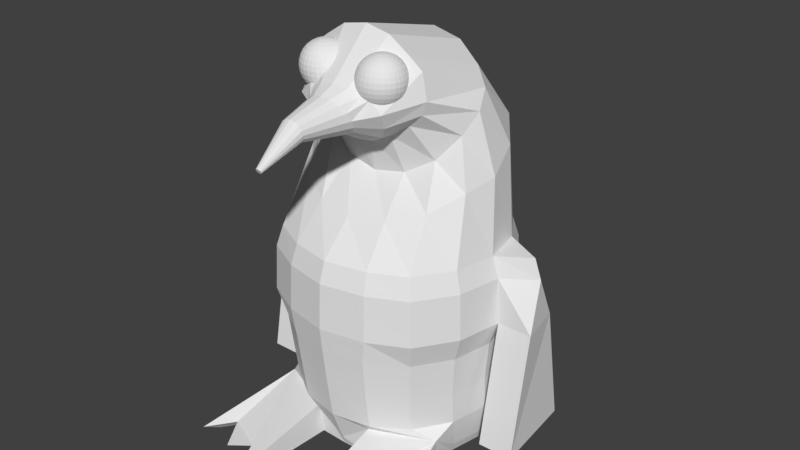 # Source: penguin.blend  (saved by Blender 2.78.0; exported with 4.5.12 LTS)
import bpy
from mathutils import Matrix  # noqa: F401  (used for matrix-valued properties, if any)

bpy.ops.wm.read_factory_settings(use_empty=True)
scene = bpy.context.scene
scene.name = 'Scene'

# ---- collections
col_collection_1 = bpy.data.collections.new('Collection 1'); scene.collection.children.link(col_collection_1)

# ---- world
world_world = bpy.data.worlds.new('World'); scene.world = world_world
world_world.color = (0.05088, 0.05088, 0.05088)
world_world.use_sun_shadow = False
world_world.sun_shadow_jitter_overblur = 0.0
world_world.cycles.sampling_method = 'MANUAL'

# ---- meshes
me_sphere = bpy.data.meshes.new('Sphere')
me_sphere.from_pydata([(-0.2624, -0.4617, 1.073), (-0.2551, -0.4249, 1.067), (-0.2483, -0.391, 1.058), (-0.2424, -0.3613, 1.046), (-0.2376, -0.3369, 1.031), (-0.234, -0.3188, 1.013), (-0.2317, -0.3076, 0.9945), (-0.231, -0.3038, 0.975), (-0.2317, -0.3076, 0.9555), (-0.234, -0.3188, 0.9367), (-0.2376, -0.3369, 0.9194), (-0.2424, -0.3613, 0.9043), (-0.2483, -0.391, 0.8919), (-0.2551, -0.4249, 0.8826), (-0.2624, -0.4617, 0.8769), (-0.2551, -0.464, 1.073), (-0.2407, -0.4293, 1.067), (-0.2275, -0.3973, 1.058), (-0.2159, -0.3693, 1.046), (-0.2064, -0.3464, 1.031), (-0.1993, -0.3293, 1.013), (-0.1949, -0.3188, 0.9945), (-0.1935, -0.3152, 0.975), (-0.1949, -0.3188, 0.9555), (-0.1993, -0.3293, 0.9367), (-0.2064, -0.3464, 0.9194), (-0.2159, -0.3693, 0.9043), (-0.2275, -0.3973, 0.8919), (-0.2407, -0.4293, 0.8826), (-0.2551, -0.464, 0.8769), (-0.2483, -0.4676, 1.073), (-0.2275, -0.4364, 1.067), (-0.2083, -0.4076, 1.058), (-0.1914, -0.3824, 1.046), (-0.1776, -0.3617, 1.031), (-0.1673, -0.3464, 1.013), (-0.161, -0.3369, 0.9945), (-0.1589, -0.3337, 0.975), (-0.161, -0.3369, 0.9555), (-0.1673, -0.3464, 0.9367), (-0.1776, -0.3617, 0.9194), (-0.1914, -0.3824, 0.9043), (-0.2083, -0.4076, 0.8919), (-0.2275, -0.4364, 0.8826), (-0.2483, -0.4676, 0.8769), (-0.2424, -0.4724, 1.073), (-0.2159, -0.4459, 1.067), (-0.1914, -0.4214, 1.058), (-0.17, -0.4, 1.046), (-0.1524, -0.3824, 1.031), (-0.1393, -0.3693, 1.013), (-0.1313, -0.3613, 0.9945), (-0.1286, -0.3586, 0.975), (-0.1313, -0.3613, 0.9555), (-0.1393, -0.3693, 0.9367), (-0.1524, -0.3824, 0.9194), (-0.17, -0.4, 0.9043), (-0.1914, -0.4214, 0.8919), (-0.2159, -0.4459, 0.8826), (-0.2424, -0.4724, 0.8769), (-0.2376, -0.4783, 1.073), (-0.2064, -0.4575, 1.067), (-0.1776, -0.4383, 1.058), (-0.1524, -0.4214, 1.046), (-0.1317, -0.4076, 1.031), (-0.1164, -0.3973, 1.013), (-0.1069, -0.391, 0.9945), (-0.1037, -0.3889, 0.975), (-0.1069, -0.391, 0.9555), (-0.1164, -0.3973, 0.9367), (-0.1317, -0.4076, 0.9194), (-0.1524, -0.4214, 0.9043), (-0.1776, -0.4383, 0.8919), (-0.2064, -0.4575, 0.8826), (-0.2376, -0.4783, 0.8769), (-0.234, -0.4851, 1.073), (-0.1993, -0.4707, 1.067), (-0.1673, -0.4575, 1.058), (-0.1393, -0.4459, 1.046), (-0.1164, -0.4364, 1.031), (-0.09929, -0.4293, 1.013), (-0.08877, -0.4249, 0.9945), (-0.08522, -0.4235, 0.975), (-0.08877, -0.4249, 0.9555), (-0.09929, -0.4293, 0.9367), (-0.1164, -0.4364, 0.9194), (-0.1393, -0.4459, 0.9043), (-0.1673, -0.4575, 0.8919), (-0.1993, -0.4707, 0.8826), (-0.234, -0.4851, 0.8769), (-0.2317, -0.4924, 1.073), (-0.1949, -0.4851, 1.067), (-0.161, -0.4783, 1.058), (-0.1313, -0.4724, 1.046), (-0.1069, -0.4676, 1.031), (-0.08877, -0.464, 1.013), (-0.07761, -0.4617, 0.9945), (-0.07384, -0.461, 0.975), (-0.07761, -0.4617, 0.9555), (-0.08877, -0.464, 0.9367), (-0.1069, -0.4676, 0.9194), (-0.1313, -0.4724, 0.9043), (-0.161, -0.4783, 0.8919), (-0.1949, -0.4851, 0.8826), (-0.2317, -0.4924, 0.8769), (-0.231, -0.5, 1.073), (-0.1935, -0.5, 1.067), (-0.1589, -0.5, 1.058), (-0.1286, -0.5, 1.046), (-0.1037, -0.5, 1.031), (-0.08522, -0.5, 1.013), (-0.07384, -0.5, 0.9945), (-0.07, -0.5, 0.975), (-0.07384, -0.5, 0.9555), (-0.08522, -0.5, 0.9367), (-0.1037, -0.5, 0.9194), (-0.1286, -0.5, 0.9043), (-0.1589, -0.5, 0.8919), (-0.1935, -0.5, 0.8826), (-0.231, -0.5, 0.8769), (-0.2317, -0.5076, 1.073), (-0.1949, -0.5149, 1.067), (-0.161, -0.5217, 1.058), (-0.1313, -0.5276, 1.046), (-0.1069, -0.5324, 1.031), (-0.08877, -0.536, 1.013), (-0.07761, -0.5383, 0.9945), (-0.07384, -0.539, 0.975), (-0.07761, -0.5383, 0.9555), (-0.08877, -0.536, 0.9367), (-0.1069, -0.5324, 0.9194), (-0.1313, -0.5276, 0.9043), (-0.161, -0.5217, 0.8919), (-0.1949, -0.5149, 0.8826), (-0.2317, -0.5076, 0.8769), (-0.234, -0.5149, 1.073), (-0.1993, -0.5293, 1.067), (-0.1673, -0.5425, 1.058), (-0.1393, -0.5541, 1.046), (-0.1164, -0.5636, 1.031), (-0.09929, -0.5707, 1.013), (-0.08877, -0.5751, 0.9945), (-0.08522, -0.5765, 0.975), (-0.08877, -0.5751, 0.9555), (-0.09929, -0.5707, 0.9367), (-0.1164, -0.5636, 0.9194), (-0.1393, -0.5541, 0.9043), (-0.1673, -0.5425, 0.8919), (-0.1993, -0.5293, 0.8826), (-0.234, -0.5149, 0.8769), (-0.2376, -0.5217, 1.073), (-0.2064, -0.5425, 1.067), (-0.1776, -0.5617, 1.058), (-0.1524, -0.5786, 1.046), (-0.1317, -0.5924, 1.031), (-0.1164, -0.6027, 1.013), (-0.1069, -0.609, 0.9945), (-0.1037, -0.6111, 0.975), (-0.1069, -0.609, 0.9555), (-0.1164, -0.6027, 0.9367), (-0.1317, -0.5924, 0.9194), (-0.1524, -0.5786, 0.9043), (-0.1776, -0.5617, 0.8919), (-0.2064, -0.5425, 0.8826), (-0.2376, -0.5217, 0.8769), (-0.2424, -0.5276, 1.073), (-0.2159, -0.5541, 1.067), (-0.1914, -0.5786, 1.058), (-0.17, -0.6, 1.046), (-0.1524, -0.6176, 1.031), (-0.1393, -0.6307, 1.013), (-0.1313, -0.6387, 0.9945), (-0.1286, -0.6414, 0.975), (-0.1313, -0.6387, 0.9555), (-0.1393, -0.6307, 0.9367), (-0.1524, -0.6176, 0.9194), (-0.17, -0.6, 0.9043), (-0.1914, -0.5786, 0.8919), (-0.2159, -0.5541, 0.8826), (-0.2424, -0.5276, 0.8769), (-0.2483, -0.5324, 1.073), (-0.2275, -0.5636, 1.067), (-0.2083, -0.5924, 1.058), (-0.1914, -0.6176, 1.046), (-0.1776, -0.6383, 1.031), (-0.1673, -0.6536, 1.013), (-0.161, -0.6631, 0.9945), (-0.1589, -0.6663, 0.975), (-0.161, -0.6631, 0.9555), (-0.1673, -0.6536, 0.9367), (-0.1776, -0.6383, 0.9194), (-0.1914, -0.6176, 0.9043), (-0.2083, -0.5924, 0.8919), (-0.2275, -0.5636, 0.8826), (-0.2483, -0.5324, 0.8769), (-0.2551, -0.536, 1.073), (-0.2407, -0.5707, 1.067), (-0.2275, -0.6027, 1.058), (-0.2159, -0.6307, 1.046), (-0.2064, -0.6536, 1.031), (-0.1993, -0.6707, 1.013), (-0.1949, -0.6812, 0.9945), (-0.1935, -0.6848, 0.975), (-0.1949, -0.6812, 0.9555), (-0.1993, -0.6707, 0.9367), (-0.2064, -0.6536, 0.9194), (-0.2159, -0.6307, 0.9043), (-0.2275, -0.6027, 0.8919), (-0.2407, -0.5707, 0.8826), (-0.2551, -0.536, 0.8769), (-0.2624, -0.5383, 1.073), (-0.2551, -0.5751, 1.067), (-0.2483, -0.609, 1.058), (-0.2424, -0.6387, 1.046), (-0.2376, -0.6631, 1.031), (-0.234, -0.6812, 1.013), (-0.2317, -0.6924, 0.9945), (-0.231, -0.6962, 0.975), (-0.2317, -0.6924, 0.9555), (-0.234, -0.6812, 0.9367), (-0.2376, -0.6631, 0.9194), (-0.2424, -0.6387, 0.9043), (-0.2483, -0.609, 0.8919), (-0.2551, -0.5751, 0.8826), (-0.2624, -0.5383, 0.8769), (-0.27, -0.539, 1.073), (-0.27, -0.5765, 1.067), (-0.27, -0.6111, 1.058), (-0.27, -0.6414, 1.046), (-0.27, -0.6663, 1.031), (-0.27, -0.6848, 1.013), (-0.27, -0.6962, 0.9945), (-0.27, -0.7, 0.975), (-0.27, -0.6962, 0.9555), (-0.27, -0.6848, 0.9367), (-0.27, -0.6663, 0.9194), (-0.27, -0.6414, 0.9043), (-0.27, -0.6111, 0.8919), (-0.27, -0.5765, 0.8826), (-0.27, -0.539, 0.8769), (-0.2776, -0.5383, 1.073), (-0.2849, -0.5751, 1.067), (-0.2917, -0.609, 1.058), (-0.2976, -0.6387, 1.046), (-0.3024, -0.6631, 1.031), (-0.306, -0.6812, 1.013), (-0.3083, -0.6924, 0.9945), (-0.309, -0.6962, 0.975), (-0.3083, -0.6924, 0.9555), (-0.306, -0.6812, 0.9367), (-0.3024, -0.6631, 0.9194), (-0.2976, -0.6387, 0.9043), (-0.2917, -0.609, 0.8919), (-0.2849, -0.5751, 0.8826), (-0.2776, -0.5383, 0.8769), (-0.2849, -0.536, 1.073), (-0.2993, -0.5707, 1.067), (-0.3125, -0.6027, 1.058), (-0.3241, -0.6307, 1.046), (-0.3336, -0.6536, 1.031), (-0.3407, -0.6707, 1.013), (-0.3451, -0.6812, 0.9945), (-0.3465, -0.6848, 0.975), (-0.3451, -0.6812, 0.9555), (-0.3407, -0.6707, 0.9367), (-0.3336, -0.6536, 0.9194), (-0.3241, -0.6307, 0.9043), (-0.3125, -0.6027, 0.8919), (-0.2993, -0.5707, 0.8826), (-0.2849, -0.536, 0.8769), (-0.2917, -0.5324, 1.073), (-0.3125, -0.5636, 1.067), (-0.3317, -0.5924, 1.058), (-0.3486, -0.6176, 1.046), (-0.3624, -0.6383, 1.031), (-0.3727, -0.6536, 1.013), (-0.379, -0.6631, 0.9945), (-0.3811, -0.6663, 0.975), (-0.379, -0.6631, 0.9555), (-0.3727, -0.6536, 0.9367), (-0.3624, -0.6383, 0.9194), (-0.3486, -0.6176, 0.9043), (-0.3317, -0.5924, 0.8919), (-0.3125, -0.5636, 0.8826), (-0.2917, -0.5324, 0.8769), (-0.2976, -0.5276, 1.073), (-0.3241, -0.5541, 1.067), (-0.3486, -0.5786, 1.058), (-0.37, -0.6, 1.046), (-0.3876, -0.6176, 1.031), (-0.4007, -0.6307, 1.013), (-0.4087, -0.6387, 0.9945), (-0.4114, -0.6414, 0.975), (-0.4087, -0.6387, 0.9555), (-0.4007, -0.6307, 0.9367), (-0.3876, -0.6176, 0.9194), (-0.37, -0.6, 0.9043), (-0.3486, -0.5786, 0.8919), (-0.3241, -0.5541, 0.8826), (-0.2976, -0.5276, 0.8769), (-0.27, -0.5, 1.075), (-0.3024, -0.5217, 1.073), (-0.3336, -0.5425, 1.067), (-0.3624, -0.5617, 1.058), (-0.3876, -0.5786, 1.046), (-0.4083, -0.5924, 1.031), (-0.4236, -0.6027, 1.013), (-0.4331, -0.609, 0.9945), (-0.4363, -0.6111, 0.975), (-0.4331, -0.609, 0.9555), (-0.4236, -0.6027, 0.9367), (-0.4083, -0.5924, 0.9194), (-0.3876, -0.5786, 0.9043), (-0.3624, -0.5617, 0.8919), (-0.3336, -0.5425, 0.8826), (-0.3024, -0.5217, 0.8769), (-0.306, -0.5149, 1.073), (-0.3407, -0.5293, 1.067), (-0.3727, -0.5425, 1.058), (-0.4007, -0.5541, 1.046), (-0.4236, -0.5636, 1.031), (-0.4407, -0.5707, 1.013), (-0.4512, -0.5751, 0.9945), (-0.4548, -0.5765, 0.975), (-0.4512, -0.5751, 0.9555), (-0.4407, -0.5707, 0.9367), (-0.4236, -0.5636, 0.9194), (-0.4007, -0.5541, 0.9043), (-0.3727, -0.5425, 0.8919), (-0.3407, -0.5293, 0.8826), (-0.306, -0.5149, 0.8769), (-0.3083, -0.5076, 1.073), (-0.3451, -0.5149, 1.067), (-0.379, -0.5217, 1.058), (-0.4087, -0.5276, 1.046), (-0.4331, -0.5324, 1.031), (-0.4512, -0.536, 1.013), (-0.4624, -0.5383, 0.9945), (-0.4662, -0.539, 0.975), (-0.4624, -0.5383, 0.9555), (-0.4512, -0.536, 0.9367), (-0.4331, -0.5324, 0.9194), (-0.4087, -0.5276, 0.9043), (-0.379, -0.5217, 0.8919), (-0.3451, -0.5149, 0.8826), (-0.3083, -0.5076, 0.8769), (-0.309, -0.5, 1.073), (-0.3465, -0.5, 1.067), (-0.3811, -0.5, 1.058), (-0.4114, -0.5, 1.046), (-0.4363, -0.5, 1.031), (-0.4548, -0.5, 1.013), (-0.4662, -0.5, 0.9945), (-0.47, -0.5, 0.975), (-0.4662, -0.5, 0.9555), (-0.4548, -0.5, 0.9367), (-0.4363, -0.5, 0.9194), (-0.4114, -0.5, 0.9043), (-0.3811, -0.5, 0.8919), (-0.3465, -0.5, 0.8826), (-0.309, -0.5, 0.8769), (-0.3083, -0.4924, 1.073), (-0.3451, -0.4851, 1.067), (-0.379, -0.4783, 1.058), (-0.4087, -0.4724, 1.046), (-0.4331, -0.4676, 1.031), (-0.4512, -0.464, 1.013), (-0.4624, -0.4617, 0.9945), (-0.4662, -0.461, 0.975), (-0.4624, -0.4617, 0.9555), (-0.4512, -0.464, 0.9367), (-0.4331, -0.4676, 0.9194), (-0.4087, -0.4724, 0.9043), (-0.379, -0.4783, 0.8919), (-0.3451, -0.4851, 0.8826), (-0.3083, -0.4924, 0.8769), (-0.306, -0.4851, 1.073), (-0.3407, -0.4707, 1.067), (-0.3727, -0.4575, 1.058), (-0.4007, -0.4459, 1.046), (-0.4236, -0.4364, 1.031), (-0.4407, -0.4293, 1.013), (-0.4512, -0.4249, 0.9945), (-0.4548, -0.4235, 0.975), (-0.4512, -0.4249, 0.9555), (-0.4407, -0.4293, 0.9367), (-0.4236, -0.4364, 0.9194), (-0.4007, -0.4459, 0.9043), (-0.3727, -0.4575, 0.8919), (-0.3407, -0.4707, 0.8826), (-0.306, -0.4851, 0.8769), (-0.3024, -0.4783, 1.073), (-0.3336, -0.4575, 1.067), (-0.3624, -0.4383, 1.058), (-0.3876, -0.4214, 1.046), (-0.4083, -0.4076, 1.031), (-0.4236, -0.3973, 1.013), (-0.4331, -0.391, 0.9945), (-0.4363, -0.3889, 0.975), (-0.4331, -0.391, 0.9555), (-0.4236, -0.3973, 0.9367), (-0.4083, -0.4076, 0.9194), (-0.3876, -0.4214, 0.9043), (-0.3624, -0.4383, 0.8919), (-0.3336, -0.4575, 0.8826), (-0.3024, -0.4783, 0.8769), (-0.2976, -0.4724, 1.073), (-0.3241, -0.4459, 1.067), (-0.3486, -0.4214, 1.058), (-0.37, -0.4, 1.046), (-0.3876, -0.3824, 1.031), (-0.4007, -0.3693, 1.013), (-0.4087, -0.3613, 0.9945), (-0.4114, -0.3586, 0.975), (-0.4087, -0.3613, 0.9555), (-0.4007, -0.3693, 0.9367), (-0.3876, -0.3824, 0.9194), (-0.37, -0.4, 0.9043), (-0.3486, -0.4214, 0.8919), (-0.3241, -0.4459, 0.8826), (-0.2976, -0.4724, 0.8769), (-0.2917, -0.4676, 1.073), (-0.3125, -0.4364, 1.067), (-0.3317, -0.4076, 1.058), (-0.3486, -0.3824, 1.046), (-0.3624, -0.3617, 1.031), (-0.3727, -0.3464, 1.013), (-0.379, -0.3369, 0.9945), (-0.3811, -0.3337, 0.975), (-0.379, -0.3369, 0.9555), (-0.3727, -0.3464, 0.9367), (-0.3624, -0.3617, 0.9194), (-0.3486, -0.3824, 0.9043), (-0.3317, -0.4076, 0.8919), (-0.3125, -0.4364, 0.8826), (-0.2917, -0.4676, 0.8769), (-0.2849, -0.464, 1.073), (-0.2993, -0.4293, 1.067), (-0.3125, -0.3973, 1.058), (-0.3241, -0.3693, 1.046), (-0.3336, -0.3464, 1.031), (-0.3407, -0.3293, 1.013), (-0.3451, -0.3188, 0.9945), (-0.3465, -0.3152, 0.975), (-0.3451, -0.3188, 0.9555), (-0.3407, -0.3293, 0.9367), (-0.3336, -0.3464, 0.9194), (-0.3241, -0.3693, 0.9043), (-0.3125, -0.3973, 0.8919), (-0.2993, -0.4293, 0.8826), (-0.2849, -0.464, 0.8769), (-0.2776, -0.4617, 1.073), (-0.2849, -0.4249, 1.067), (-0.2917, -0.391, 1.058), (-0.2976, -0.3613, 1.046), (-0.3024, -0.3369, 1.031), (-0.306, -0.3188, 1.013), (-0.3083, -0.3076, 0.9945), (-0.309, -0.3038, 0.975), (-0.3083, -0.3076, 0.9555), (-0.306, -0.3188, 0.9367), (-0.3024, -0.3369, 0.9194), (-0.2976, -0.3613, 0.9043), (-0.2917, -0.391, 0.8919), (-0.2849, -0.4249, 0.8826), (-0.2776, -0.4617, 0.8769), (-0.27, -0.461, 1.073), (-0.27, -0.4235, 1.067), (-0.27, -0.3889, 1.058), (-0.27, -0.3586, 1.046), (-0.27, -0.3337, 1.031), (-0.27, -0.3152, 1.013), (-0.27, -0.3038, 0.9945), (-0.27, -0.3, 0.975), (-0.27, -0.3038, 0.9555), (-0.27, -0.3152, 0.9367), (-0.27, -0.3337, 0.9194), (-0.27, -0.3586, 0.9043), (-0.27, -0.3889, 0.8919), (-0.27, -0.4235, 0.8826), (-0.27, -0.461, 0.8769), (-0.27, -0.5, 0.875), (0.2776, -0.4617, 1.073), (0.2849, -0.4249, 1.067), (0.2917, -0.391, 1.058), (0.2976, -0.3613, 1.046), (0.3024, -0.3369, 1.031), (0.306, -0.3188, 1.013), (0.3083, -0.3076, 0.9945), (0.309, -0.3038, 0.975), (0.3083, -0.3076, 0.9555), (0.306, -0.3188, 0.9367), (0.3024, -0.3369, 0.9194), (0.2976, -0.3613, 0.9043), (0.2917, -0.391, 0.8919), (0.2849, -0.4249, 0.8826), (0.2776, -0.4617, 0.8769), (0.2849, -0.464, 1.073), (0.2993, -0.4293, 1.067), (0.3125, -0.3973, 1.058), (0.3241, -0.3693, 1.046), (0.3336, -0.3464, 1.031), (0.3407, -0.3293, 1.013), (0.3451, -0.3188, 0.9945), (0.3465, -0.3152, 0.975), (0.3451, -0.3188, 0.9555), (0.3407, -0.3293, 0.9367), (0.3336, -0.3464, 0.9194), (0.3241, -0.3693, 0.9043), (0.3125, -0.3973, 0.8919), (0.2993, -0.4293, 0.8826), (0.2849, -0.464, 0.8769), (0.2917, -0.4676, 1.073), (0.3125, -0.4364, 1.067), (0.3317, -0.4076, 1.058), (0.3486, -0.3824, 1.046), (0.3624, -0.3617, 1.031), (0.3727, -0.3464, 1.013), (0.379, -0.3369, 0.9945), (0.3811, -0.3337, 0.975), (0.379, -0.3369, 0.9555), (0.3727, -0.3464, 0.9367), (0.3624, -0.3617, 0.9194), (0.3486, -0.3824, 0.9043), (0.3317, -0.4076, 0.8919), (0.3125, -0.4364, 0.8826), (0.2917, -0.4676, 0.8769), (0.2976, -0.4724, 1.073), (0.3241, -0.4459, 1.067), (0.3486, -0.4214, 1.058), (0.37, -0.4, 1.046), (0.3876, -0.3824, 1.031), (0.4007, -0.3693, 1.013), (0.4087, -0.3613, 0.9945), (0.4114, -0.3586, 0.975), (0.4087, -0.3613, 0.9555), (0.4007, -0.3693, 0.9367), (0.3876, -0.3824, 0.9194), (0.37, -0.4, 0.9043), (0.3486, -0.4214, 0.8919), (0.3241, -0.4459, 0.8826), (0.2976, -0.4724, 0.8769), (0.3024, -0.4783, 1.073), (0.3336, -0.4575, 1.067), (0.3624, -0.4383, 1.058), (0.3876, -0.4214, 1.046), (0.4083, -0.4076, 1.031), (0.4236, -0.3973, 1.013), (0.4331, -0.391, 0.9945), (0.4363, -0.3889, 0.975), (0.4331, -0.391, 0.9555), (0.4236, -0.3973, 0.9367), (0.4083, -0.4076, 0.9194), (0.3876, -0.4214, 0.9043), (0.3624, -0.4383, 0.8919), (0.3336, -0.4575, 0.8826), (0.3024, -0.4783, 0.8769), (0.306, -0.4851, 1.073), (0.3407, -0.4707, 1.067), (0.3727, -0.4575, 1.058), (0.4007, -0.4459, 1.046), (0.4236, -0.4364, 1.031), (0.4407, -0.4293, 1.013), (0.4512, -0.4249, 0.9945), (0.4548, -0.4235, 0.975), (0.4512, -0.4249, 0.9555), (0.4407, -0.4293, 0.9367), (0.4236, -0.4364, 0.9194), (0.4007, -0.4459, 0.9043), (0.3727, -0.4575, 0.8919), (0.3407, -0.4707, 0.8826), (0.306, -0.4851, 0.8769), (0.3083, -0.4924, 1.073), (0.3451, -0.4851, 1.067), (0.379, -0.4783, 1.058), (0.4087, -0.4724, 1.046), (0.4331, -0.4676, 1.031), (0.4512, -0.464, 1.013), (0.4624, -0.4617, 0.9945), (0.4662, -0.461, 0.975), (0.4624, -0.4617, 0.9555), (0.4512, -0.464, 0.9367), (0.4331, -0.4676, 0.9194), (0.4087, -0.4724, 0.9043), (0.379, -0.4783, 0.8919), (0.3451, -0.4851, 0.8826), (0.3083, -0.4924, 0.8769), (0.309, -0.5, 1.073), (0.3465, -0.5, 1.067), (0.3811, -0.5, 1.058), (0.4114, -0.5, 1.046), (0.4363, -0.5, 1.031), (0.4548, -0.5, 1.013), (0.4662, -0.5, 0.9945), (0.47, -0.5, 0.975), (0.4662, -0.5, 0.9555), (0.4548, -0.5, 0.9367), (0.4363, -0.5, 0.9194), (0.4114, -0.5, 0.9043), (0.3811, -0.5, 0.8919), (0.3465, -0.5, 0.8826), (0.309, -0.5, 0.8769), (0.3083, -0.5076, 1.073), (0.3451, -0.5149, 1.067), (0.379, -0.5217, 1.058), (0.4087, -0.5276, 1.046), (0.4331, -0.5324, 1.031), (0.4512, -0.536, 1.013), (0.4624, -0.5383, 0.9945), (0.4662, -0.539, 0.975), (0.4624, -0.5383, 0.9555), (0.4512, -0.536, 0.9367), (0.4331, -0.5324, 0.9194), (0.4087, -0.5276, 0.9043), (0.379, -0.5217, 0.8919), (0.3451, -0.5149, 0.8826), (0.3083, -0.5076, 0.8769), (0.306, -0.5149, 1.073), (0.3407, -0.5293, 1.067), (0.3727, -0.5425, 1.058), (0.4007, -0.5541, 1.046), (0.4236, -0.5636, 1.031), (0.4407, -0.5707, 1.013), (0.4512, -0.5751, 0.9945), (0.4548, -0.5765, 0.975), (0.4512, -0.5751, 0.9555), (0.4407, -0.5707, 0.9367), (0.4236, -0.5636, 0.9194), (0.4007, -0.5541, 0.9043), (0.3727, -0.5425, 0.8919), (0.3407, -0.5293, 0.8826), (0.306, -0.5149, 0.8769), (0.3024, -0.5217, 1.073), (0.3336, -0.5425, 1.067), (0.3624, -0.5617, 1.058), (0.3876, -0.5786, 1.046), (0.4083, -0.5924, 1.031), (0.4236, -0.6027, 1.013), (0.4331, -0.609, 0.9945), (0.4363, -0.6111, 0.975), (0.4331, -0.609, 0.9555), (0.4236, -0.6027, 0.9367), (0.4083, -0.5924, 0.9194), (0.3876, -0.5786, 0.9043), (0.3624, -0.5617, 0.8919), (0.3336, -0.5425, 0.8826), (0.3024, -0.5217, 0.8769), (0.2976, -0.5276, 1.073), (0.3241, -0.5541, 1.067), (0.3486, -0.5786, 1.058), (0.37, -0.6, 1.046), (0.3876, -0.6176, 1.031), (0.4007, -0.6307, 1.013), (0.4087, -0.6387, 0.9945), (0.4114, -0.6414, 0.975), (0.4087, -0.6387, 0.9555), (0.4007, -0.6307, 0.9367), (0.3876, -0.6176, 0.9194), (0.37, -0.6, 0.9043), (0.3486, -0.5786, 0.8919), (0.3241, -0.5541, 0.8826), (0.2976, -0.5276, 0.8769), (0.2917, -0.5324, 1.073), (0.3125, -0.5636, 1.067), (0.3317, -0.5924, 1.058), (0.3486, -0.6176, 1.046), (0.3624, -0.6383, 1.031), (0.3727, -0.6536, 1.013), (0.379, -0.6631, 0.9945), (0.3811, -0.6663, 0.975), (0.379, -0.6631, 0.9555), (0.3727, -0.6536, 0.9367), (0.3624, -0.6383, 0.9194), (0.3486, -0.6176, 0.9043), (0.3317, -0.5924, 0.8919), (0.3125, -0.5636, 0.8826), (0.2917, -0.5324, 0.8769), (0.2849, -0.536, 1.073), (0.2993, -0.5707, 1.067), (0.3125, -0.6027, 1.058), (0.3241, -0.6307, 1.046), (0.3336, -0.6536, 1.031), (0.3407, -0.6707, 1.013), (0.3451, -0.6812, 0.9945), (0.3465, -0.6848, 0.975), (0.3451, -0.6812, 0.9555), (0.3407, -0.6707, 0.9367), (0.3336, -0.6536, 0.9194), (0.3241, -0.6307, 0.9043), (0.3125, -0.6027, 0.8919), (0.2993, -0.5707, 0.8826), (0.2849, -0.536, 0.8769), (0.2776, -0.5383, 1.073), (0.2849, -0.5751, 1.067), (0.2917, -0.609, 1.058), (0.2976, -0.6387, 1.046), (0.3024, -0.6631, 1.031), (0.306, -0.6812, 1.013), (0.3083, -0.6924, 0.9945), (0.309, -0.6962, 0.975), (0.3083, -0.6924, 0.9555), (0.306, -0.6812, 0.9367), (0.3024, -0.6631, 0.9194), (0.2976, -0.6387, 0.9043), (0.2917, -0.609, 0.8919), (0.2849, -0.5751, 0.8826), (0.2776, -0.5383, 0.8769), (0.27, -0.539, 1.073), (0.27, -0.5765, 1.067), (0.27, -0.6111, 1.058), (0.27, -0.6414, 1.046), (0.27, -0.6663, 1.031), (0.27, -0.6848, 1.013), (0.27, -0.6962, 0.9945), (0.27, -0.7, 0.975), (0.27, -0.6962, 0.9555), (0.27, -0.6848, 0.9367), (0.27, -0.6663, 0.9194), (0.27, -0.6414, 0.9043), (0.27, -0.6111, 0.8919), (0.27, -0.5765, 0.8826), (0.27, -0.539, 0.8769), (0.2624, -0.5383, 1.073), (0.2551, -0.5751, 1.067), (0.2483, -0.609, 1.058), (0.2424, -0.6387, 1.046), (0.2376, -0.6631, 1.031), (0.234, -0.6812, 1.013), (0.2317, -0.6924, 0.9945), (0.231, -0.6962, 0.975), (0.2317, -0.6924, 0.9555), (0.234, -0.6812, 0.9367), (0.2376, -0.6631, 0.9194), (0.2424, -0.6387, 0.9043), (0.2483, -0.609, 0.8919), (0.2551, -0.5751, 0.8826), (0.2624, -0.5383, 0.8769), (0.2551, -0.536, 1.073), (0.2407, -0.5707, 1.067), (0.2275, -0.6027, 1.058), (0.2159, -0.6307, 1.046), (0.2064, -0.6536, 1.031), (0.1993, -0.6707, 1.013), (0.1949, -0.6812, 0.9945), (0.1935, -0.6848, 0.975), (0.1949, -0.6812, 0.9555), (0.1993, -0.6707, 0.9367), (0.2064, -0.6536, 0.9194), (0.2159, -0.6307, 0.9043), (0.2275, -0.6027, 0.8919), (0.2407, -0.5707, 0.8826), (0.2551, -0.536, 0.8769), (0.2483, -0.5324, 1.073), (0.2275, -0.5636, 1.067), (0.2083, -0.5924, 1.058), (0.1914, -0.6176, 1.046), (0.1776, -0.6383, 1.031), (0.1673, -0.6536, 1.013), (0.161, -0.6631, 0.9945), (0.1589, -0.6663, 0.975), (0.161, -0.6631, 0.9555), (0.1673, -0.6536, 0.9367), (0.1776, -0.6383, 0.9194), (0.1914, -0.6176, 0.9043), (0.2083, -0.5924, 0.8919), (0.2275, -0.5636, 0.8826), (0.2483, -0.5324, 0.8769), (0.2424, -0.5276, 1.073), (0.2159, -0.5541, 1.067), (0.1914, -0.5786, 1.058), (0.17, -0.6, 1.046), (0.1524, -0.6176, 1.031), (0.1393, -0.6307, 1.013), (0.1313, -0.6387, 0.9945), (0.1286, -0.6414, 0.975), (0.1313, -0.6387, 0.9555), (0.1393, -0.6307, 0.9367), (0.1524, -0.6176, 0.9194), (0.17, -0.6, 0.9043), (0.1914, -0.5786, 0.8919), (0.2159, -0.5541, 0.8826), (0.2424, -0.5276, 0.8769), (0.27, -0.5, 1.075), (0.2376, -0.5217, 1.073), (0.2064, -0.5425, 1.067), (0.1776, -0.5617, 1.058), (0.1524, -0.5786, 1.046), (0.1317, -0.5924, 1.031), (0.1164, -0.6027, 1.013), (0.1069, -0.609, 0.9945), (0.1037, -0.6111, 0.975), (0.1069, -0.609, 0.9555), (0.1164, -0.6027, 0.9367), (0.1317, -0.5924, 0.9194), (0.1524, -0.5786, 0.9043), (0.1776, -0.5617, 0.8919), (0.2064, -0.5425, 0.8826), (0.2376, -0.5217, 0.8769), (0.234, -0.5149, 1.073), (0.1993, -0.5293, 1.067), (0.1673, -0.5425, 1.058), (0.1393, -0.5541, 1.046), (0.1164, -0.5636, 1.031), (0.09929, -0.5707, 1.013), (0.08877, -0.5751, 0.9945), (0.08522, -0.5765, 0.975), (0.08877, -0.5751, 0.9555), (0.09929, -0.5707, 0.9367), (0.1164, -0.5636, 0.9194), (0.1393, -0.5541, 0.9043), (0.1673, -0.5425, 0.8919), (0.1993, -0.5293, 0.8826), (0.234, -0.5149, 0.8769), (0.2317, -0.5076, 1.073), (0.1949, -0.5149, 1.067), (0.161, -0.5217, 1.058), (0.1313, -0.5276, 1.046), (0.1069, -0.5324, 1.031), (0.08877, -0.536, 1.013), (0.07761, -0.5383, 0.9945), (0.07384, -0.539, 0.975), (0.07761, -0.5383, 0.9555), (0.08877, -0.536, 0.9367), (0.1069, -0.5324, 0.9194), (0.1313, -0.5276, 0.9043), (0.161, -0.5217, 0.8919), (0.1949, -0.5149, 0.8826), (0.2317, -0.5076, 0.8769), (0.231, -0.5, 1.073), (0.1935, -0.5, 1.067), (0.1589, -0.5, 1.058), (0.1286, -0.5, 1.046), (0.1037, -0.5, 1.031), (0.08522, -0.5, 1.013), (0.07384, -0.5, 0.9945), (0.07, -0.5, 0.975), (0.07384, -0.5, 0.9555), (0.08522, -0.5, 0.9367), (0.1037, -0.5, 0.9194), (0.1286, -0.5, 0.9043), (0.1589, -0.5, 0.8919), (0.1935, -0.5, 0.8826), (0.231, -0.5, 0.8769), (0.2317, -0.4924, 1.073), (0.1949, -0.4851, 1.067), (0.161, -0.4783, 1.058), (0.1313, -0.4724, 1.046), (0.1069, -0.4676, 1.031), (0.08877, -0.464, 1.013), (0.07761, -0.4617, 0.9945), (0.07384, -0.461, 0.975), (0.07761, -0.4617, 0.9555), (0.08877, -0.464, 0.9367), (0.1069, -0.4676, 0.9194), (0.1313, -0.4724, 0.9043), (0.161, -0.4783, 0.8919), (0.1949, -0.4851, 0.8826), (0.2317, -0.4924, 0.8769), (0.234, -0.4851, 1.073), (0.1993, -0.4707, 1.067), (0.1673, -0.4575, 1.058), (0.1393, -0.4459, 1.046), (0.1164, -0.4364, 1.031), (0.09929, -0.4293, 1.013), (0.08877, -0.4249, 0.9945), (0.08522, -0.4235, 0.975), (0.08877, -0.4249, 0.9555), (0.09929, -0.4293, 0.9367), (0.1164, -0.4364, 0.9194), (0.1393, -0.4459, 0.9043), (0.1673, -0.4575, 0.8919), (0.1993, -0.4707, 0.8826), (0.234, -0.4851, 0.8769), (0.2376, -0.4783, 1.073), (0.2064, -0.4575, 1.067), (0.1776, -0.4383, 1.058), (0.1524, -0.4214, 1.046), (0.1317, -0.4076, 1.031), (0.1164, -0.3973, 1.013), (0.1069, -0.391, 0.9945), (0.1037, -0.3889, 0.975), (0.1069, -0.391, 0.9555), (0.1164, -0.3973, 0.9367), (0.1317, -0.4076, 0.9194), (0.1524, -0.4214, 0.9043), (0.1776, -0.4383, 0.8919), (0.2064, -0.4575, 0.8826), (0.2376, -0.4783, 0.8769), (0.2424, -0.4724, 1.073), (0.2159, -0.4459, 1.067), (0.1914, -0.4214, 1.058), (0.17, -0.4, 1.046), (0.1524, -0.3824, 1.031), (0.1393, -0.3693, 1.013), (0.1313, -0.3613, 0.9945), (0.1286, -0.3586, 0.975), (0.1313, -0.3613, 0.9555), (0.1393, -0.3693, 0.9367), (0.1524, -0.3824, 0.9194), (0.17, -0.4, 0.9043), (0.1914, -0.4214, 0.8919), (0.2159, -0.4459, 0.8826), (0.2424, -0.4724, 0.8769), (0.2483, -0.4676, 1.073), (0.2275, -0.4364, 1.067), (0.2083, -0.4076, 1.058), (0.1914, -0.3824, 1.046), (0.1776, -0.3617, 1.031), (0.1673, -0.3464, 1.013), (0.161, -0.3369, 0.9945), (0.1589, -0.3337, 0.975), (0.161, -0.3369, 0.9555), (0.1673, -0.3464, 0.9367), (0.1776, -0.3617, 0.9194), (0.1914, -0.3824, 0.9043), (0.2083, -0.4076, 0.8919), (0.2275, -0.4364, 0.8826), (0.2483, -0.4676, 0.8769), (0.2551, -0.464, 1.073), (0.2407, -0.4293, 1.067), (0.2275, -0.3973, 1.058), (0.2159, -0.3693, 1.046), (0.2064, -0.3464, 1.031), (0.1993, -0.3293, 1.013), (0.1949, -0.3188, 0.9945), (0.1935, -0.3152, 0.975), (0.1949, -0.3188, 0.9555), (0.1993, -0.3293, 0.9367), (0.2064, -0.3464, 0.9194), (0.2159, -0.3693, 0.9043), (0.2275, -0.3973, 0.8919), (0.2407, -0.4293, 0.8826), (0.2551, -0.464, 0.8769), (0.2624, -0.4617, 1.073), (0.2551, -0.4249, 1.067), (0.2483, -0.391, 1.058), (0.2424, -0.3613, 1.046), (0.2376, -0.3369, 1.031), (0.234, -0.3188, 1.013), (0.2317, -0.3076, 0.9945), (0.231, -0.3038, 0.975), (0.2317, -0.3076, 0.9555), (0.234, -0.3188, 0.9367), (0.2376, -0.3369, 0.9194), (0.2424, -0.3613, 0.9043), (0.2483, -0.391, 0.8919), (0.2551, -0.4249, 0.8826), (0.2624, -0.4617, 0.8769), (0.27, -0.461, 1.073), (0.27, -0.4235, 1.067), (0.27, -0.3889, 1.058), (0.27, -0.3586, 1.046), (0.27, -0.3337, 1.031), (0.27, -0.3152, 1.013), (0.27, -0.3038, 0.9945), (0.27, -0.3, 0.975), (0.27, -0.3038, 0.9555), (0.27, -0.3152, 0.9367), (0.27, -0.3337, 0.9194), (0.27, -0.3586, 0.9043), (0.27, -0.3889, 0.8919), (0.27, -0.4235, 0.8826), (0.27, -0.461, 0.8769), (0.27, -0.5, 0.875), (0.0, -0.845, 0.9324), (0.0, -0.3561, 1.139), (0.0, 0.839, 0.783), (0.0, 0.9239, 0.2827), (0.0, 1.0, 7.55e-08), (0.0, 0.9239, -0.1077), (-1.522e-09, 0.9007, -0.2806), (6.452e-09, 0.9346, -0.5783), (1.127e-08, 0.9051, -0.62), (0.07466, -0.8376, 0.926), (0.1211, -0.7078, 0.9541), (0.2126, -0.3561, 1.118), (0.2706, 0.3966, 1.015), (0.3182, 0.7841, 0.7671), (0.3536, 0.8536, 0.2827), (0.3753, 0.9061, 0.1951), (0.3827, 0.9239, 7.55e-08), (0.3536, 0.8536, -0.1077), (0.3405, 0.833, -0.2806), (0.3359, 0.8551, -0.4321), (0.3167, 0.8716, -0.5783), (0.3054, 0.8443, -0.62), (0.1379, -0.8165, 0.9076), (0.2229, -0.6676, 0.933), (0.3928, -0.3561, 1.058), (0.5, 0.32, 0.949), (0.5879, 0.6281, 0.7221), (0.6533, 0.6533, 0.2827), (0.6935, 0.6935, 0.1951), (0.7071, 0.7071, 7.55e-08), (0.6533, 0.6533, -0.1077), (0.6291, 0.6401, -0.2806), (0.6206, 0.6649, -0.4321), (0.5851, 0.6922, -0.5783), (0.5643, 0.6713, -0.62), (0.1802, -0.7848, 0.8802), (0.2879, -0.6556, 0.9258), (0.5133, -0.3561, 1.013), (0.6533, 0.2053, 0.8947), (0.7682, 0.3944, 0.6546), (0.8536, 0.3536, 0.2827), (0.9061, 0.3753, 0.1951), (0.9239, 0.3827, 7.55e-08), (0.8536, 0.3536, -0.1077), (0.822, 0.3515, -0.2806), (0.8109, 0.3802, -0.4321), (0.7645, 0.4237, -0.5783), (0.7372, 0.4125, -0.62), (0.1951, -0.7475, 0.8479), (0.3827, -0.6489, 0.8764), (0.5556, -0.3561, 0.9064), (0.7071, 0.06996, 0.8275), (0.8315, 0.1189, 0.5751), (0.9239, -3.824e-07, 0.2827), (0.9808, -3.824e-07, 0.1951), (1.0, -4.42e-07, 7.55e-08), (0.9239, -4.42e-07, -0.1077), (0.8897, 0.01104, -0.2806), (0.8777, 0.0443, -0.4321), (0.8275, 0.1071, -0.5783), (0.798, 0.1071, -0.62), (0.1802, -0.7102, 0.8156), (0.3536, -0.5757, 0.8129), (0.5133, -0.3561, 0.8501), (0.6533, -0.06534, 0.7454), (0.7682, -0.1567, 0.5455), (0.8536, -0.3536, 0.2827), (0.9061, -0.3753, 0.1951), (0.9239, -0.3827, 7.55e-08), (0.8536, -0.3536, -0.1077), (0.822, -0.3294, -0.2806), (0.8109, -0.2916, -0.4321), (0.7645, -0.2096, -0.5783), (0.7372, -0.1983, -0.62), (0.1379, -0.6785, 0.7882), (0.2706, -0.5136, 0.7592), (0.3928, -0.3561, 0.795), (0.5, -0.18, 0.646), (0.5879, -0.3903, 0.4781), (0.6533, -0.6533, 0.2827), (0.6935, -0.6935, 0.1951), (0.7071, -0.7071, 7.55e-08), (0.6533, -0.6533, -0.1077), (0.6291, -0.6181, -0.2806), (0.6206, -0.5763, -0.4321), (0.7851, -0.478, -0.4783), (0.7643, -0.4572, -0.62), (0.07466, -0.6574, 0.7699), (0.1464, -0.4722, 0.7233), (0.2126, -0.3561, 0.7348), (0.2706, -0.2567, 0.5797), (0.3182, -0.5464, 0.433), (0.3536, -0.8004, 0.2827), (0.3753, -0.853, 0.1951), (0.3827, -0.8707, 7.55e-08), (0.3536, -0.8536, -0.1077), (0.3405, -0.8109, -0.2806), (0.3359, -0.7666, -0.4321), (0.2667, -0.7074, -0.4783), (0.2554, -0.6802, -0.62), (-6.902e-08, -0.65, 0.7634), (-1.137e-07, -0.4576, 0.7107), (-1.435e-07, -0.3561, 0.7136), (-8.392e-08, -0.2836, 0.5563), (-2.329e-07, -0.6012, 0.4172), (-2.031e-07, -0.8707, 0.2827), (-1.435e-07, -0.9276, 0.1951), (-2.329e-07, -0.9468, 7.55e-08), (-2.627e-07, -0.9239, -0.1077), (-2.508e-07, -0.8786, -0.2806), (-1.07e-07, -0.8334, -0.4321), (-2.295e-07, -0.7204, -0.5783), (-3.502e-07, -0.6909, -0.62), (-0.07466, -0.6574, 0.7699), (-0.1464, -0.4722, 0.7233), (-0.2126, -0.3561, 0.7348), (-0.2706, -0.2567, 0.5797), (-0.3182, -0.5464, 0.433), (-0.3536, -0.8004, 0.2827), (-0.3753, -0.853, 0.1951), (-0.3827, -0.8707, 7.55e-08), (-0.3536, -0.8536, -0.1077), (-0.3405, -0.8109, -0.2806), (-0.3359, -0.7666, -0.4321), (-0.2667, -0.7074, -0.4783), (-0.2554, -0.6802, -0.62), (-0.1379, -0.6785, 0.7882), (-0.2706, -0.5136, 0.7592), (-0.3928, -0.3561, 0.795), (-0.5, -0.18, 0.646), (-0.5879, -0.3903, 0.4781), (-0.6533, -0.6533, 0.2827), (-0.6935, -0.6935, 0.1951), (-0.7071, -0.7071, 7.55e-08), (-0.6533, -0.6533, -0.1077), (-0.6291, -0.6181, -0.2806), (-0.6206, -0.5763, -0.4321), (-0.7851, -0.478, -0.4783), (-0.7643, -0.4572, -0.62), (-0.1802, -0.7102, 0.8156), (-0.3536, -0.5757, 0.8129), (-0.5133, -0.3561, 0.8501), (-0.6533, -0.06534, 0.7454), (-0.7682, -0.1567, 0.5455), (-0.8536, -0.3536, 0.2827), (-0.9061, -0.3753, 0.1951), (-0.9239, -0.3827, 7.55e-08), (-0.8536, -0.3536, -0.1077), (-0.822, -0.3294, -0.2806), (-0.8109, -0.2916, -0.4321), (-0.7645, -0.2096, -0.5783), (-0.7372, -0.1983, -0.62), (-0.1951, -0.7475, 0.8479), (-0.3827, -0.6489, 0.8764), (-0.5556, -0.3561, 0.9064), (-0.7071, 0.06996, 0.8275), (-0.8315, 0.1189, 0.5751), (-0.9239, 3.48e-08, 0.2827), (-0.9808, -5.461e-08, 0.1951), (-1.0, 6.46e-08, 7.55e-08), (-0.9239, 6.46e-08, -0.1077), (-0.8897, 0.01104, -0.2806), (-0.8777, 0.0443, -0.4321), (-0.8275, 0.1071, -0.5783), (-0.798, 0.1071, -0.62), (-0.1802, -0.7848, 0.8802), (-0.2879, -0.6556, 0.9258), (-0.5133, -0.3561, 1.013), (-0.6533, 0.2053, 0.8947), (-0.7682, 0.3944, 0.6546), (-0.8536, 0.3536, 0.2827), (-0.9061, 0.3753, 0.1951), (-0.9239, 0.3827, 7.55e-08), (-0.8536, 0.3536, -0.1077), (-0.822, 0.3515, -0.2806), (-0.8109, 0.3802, -0.4321), (-0.7645, 0.4237, -0.5783), (-0.7372, 0.4125, -0.62), (-0.1379, -0.8165, 0.9076), (-0.2229, -0.6676, 0.933), (-0.3928, -0.3561, 1.058), (-0.5, 0.32, 0.949), (-0.5879, 0.6281, 0.7221), (-0.6533, 0.6533, 0.2827), (-0.6935, 0.6935, 0.1951), (-0.7071, 0.7071, 7.55e-08), (-0.6533, 0.6533, -0.1077), (-0.6291, 0.6401, -0.2806), (-0.6206, 0.6649, -0.4321), (-0.5851, 0.6922, -0.5783), (-0.5643, 0.6713, -0.62), (-0.07466, -0.8376, 0.926), (-0.1211, -0.7078, 0.9541), (-0.2126, -0.3561, 1.118), (-0.2706, 0.3966, 1.015), (-0.3182, 0.7841, 0.7671), (-0.3536, 0.8536, 0.2827), (-0.3753, 0.9061, 0.1951), (-0.3827, 0.9239, 7.55e-08), (-0.3536, 0.8536, -0.1077), (-0.3405, 0.833, -0.2806), (-0.3359, 0.8551, -0.4321), (-0.3167, 0.8716, -0.5783), (-0.3054, 0.8443, -0.62), (1.596e-07, -0.7224, 0.9612), (3.184e-07, 0.4235, 1.039), (3.929e-07, 0.9808, 0.1951), (3.923e-07, 0.922, -0.4321), (1.189, 0.1768, 0.2827), (1.243, 0.1877, 0.1951), (1.224, 0.3827, 7.55e-08), (1.3, -4.42e-07, 7.55e-08), (0.9851, -1.372, -0.5783), (0.9562, -1.215, -0.62), (0.3167, -1.651, -0.5783), (0.301, -1.485, -0.62), (-0.3167, -1.651, -0.5783), (-0.301, -1.485, -0.62), (-0.9851, -1.372, -0.5783), (-0.9562, -1.215, -0.62), (6.452e-09, 1.681, -0.62), (0.3167, 1.618, -0.62), (-0.3167, 1.618, -0.62), (-1.189, 0.1768, 0.2827), (-1.243, 0.1877, 0.1951), (-1.3, 6.46e-08, 7.55e-08), (-1.224, 0.3827, 7.55e-08), (0.3263, 0.8934, -0.5452), (-0.3263, 0.8934, -0.5452), (1.994e-07, 0.9583, -0.5052), (1.0, -0.1913, -0.525), (0.9239, 0.574, -0.525), (-0.9239, 0.574, -0.525), (-1.224, 0.574, -0.525), (-1.0, -0.1913, -0.525), (1.3, -0.1913, -0.525), (1.224, 0.574, -0.525), (-1.3, -0.1913, -0.525), (-0.818, -1.142, -0.5783), (-0.6509, -1.411, -0.5783), (-0.4838, -1.281, -0.5783), (-0.7924, -0.9825, -0.62), (-0.6286, -1.25, -0.62), (-0.4648, -1.118, -0.62), (0.7924, -0.9825, -0.62), (0.6286, -1.25, -0.62), (0.4648, -1.118, -0.62), (0.4838, -1.281, -0.5783), (0.6509, -1.411, -0.5783), (0.818, -1.142, -0.5783), (-0.09496, -1.122, 0.8263), (-1.269e-07, -1.155, 0.8927), (0.04294, -1.153, 0.8887), (0.07816, -1.148, 0.8776), (0.09988, -1.14, 0.8615), (0.1054, -1.131, 0.8435), (0.09496, -1.122, 0.8263), (0.07119, -1.115, 0.8124), (0.03801, -1.111, 0.8035), (-1.835e-07, -1.109, 0.8004), (-0.03801, -1.111, 0.8035), (-0.07119, -1.115, 0.8124), (-0.1054, -1.131, 0.8435), (-0.09988, -1.14, 0.8615), (-0.07816, -1.148, 0.8776), (-0.04294, -1.153, 0.8887), (-0.02401, -1.465, 0.7495), (-2.6e-07, -1.481, 0.7634), (0.01016, -1.48, 0.7626), (0.01871, -1.477, 0.7604), (0.02431, -1.473, 0.7571), (0.02615, -1.469, 0.7533), (0.02401, -1.465, 0.7495), (0.01828, -1.461, 0.7464), (0.009859, -1.459, 0.7443), (-2.704e-07, -1.458, 0.7435), (-0.00986, -1.459, 0.7443), (-0.01828, -1.461, 0.7464), (-0.02615, -1.469, 0.7533), (-0.02431, -1.473, 0.7571), (-0.01871, -1.477, 0.7604), (-0.01016, -1.48, 0.7626)], [], [(466, 300, 0), (481, 480, 14), (474, 473, 7, 8), (467, 466, 0, 1), (475, 474, 8, 9), (468, 467, 1, 2), (476, 475, 9, 10), (469, 468, 2, 3), (477, 476, 10, 11), (470, 469, 3, 4), (478, 477, 11, 12), (471, 470, 4, 5), (479, 478, 12, 13), (472, 471, 5, 6), (480, 479, 13, 14), (473, 472, 6, 7), (6, 5, 20, 21), (14, 13, 28, 29), (7, 6, 21, 22), (0, 300, 15), (481, 14, 29), (8, 7, 22, 23), (1, 0, 15, 16), (9, 8, 23, 24), (2, 1, 16, 17), (10, 9, 24, 25), (3, 2, 17, 18), (11, 10, 25, 26), (4, 3, 18, 19), (12, 11, 26, 27), (5, 4, 19, 20), (13, 12, 27, 28), (25, 24, 39, 40), (18, 17, 32, 33), (26, 25, 40, 41), (19, 18, 33, 34), (27, 26, 41, 42), (20, 19, 34, 35), (28, 27, 42, 43), (21, 20, 35, 36), (29, 28, 43, 44), (22, 21, 36, 37), (15, 300, 30), (481, 29, 44), (23, 22, 37, 38), (16, 15, 30, 31), (24, 23, 38, 39), (17, 16, 31, 32), (44, 43, 58, 59), (37, 36, 51, 52), (30, 300, 45), (481, 44, 59), (38, 37, 52, 53), (31, 30, 45, 46), (39, 38, 53, 54), (32, 31, 46, 47), (40, 39, 54, 55), (33, 32, 47, 48), (41, 40, 55, 56), (34, 33, 48, 49), (42, 41, 56, 57), (35, 34, 49, 50), (43, 42, 57, 58), (36, 35, 50, 51), (56, 55, 70, 71), (49, 48, 63, 64), (57, 56, 71, 72), (50, 49, 64, 65), (58, 57, 72, 73), (51, 50, 65, 66), (59, 58, 73, 74), (52, 51, 66, 67), (45, 300, 60), (481, 59, 74), (53, 52, 67, 68), (46, 45, 60, 61), (54, 53, 68, 69), (47, 46, 61, 62), (55, 54, 69, 70), (48, 47, 62, 63), (60, 300, 75), (481, 74, 89), (68, 67, 82, 83), (61, 60, 75, 76), (69, 68, 83, 84), (62, 61, 76, 77), (70, 69, 84, 85), (63, 62, 77, 78), (71, 70, 85, 86), (64, 63, 78, 79), (72, 71, 86, 87), (65, 64, 79, 80), (73, 72, 87, 88), (66, 65, 80, 81), (74, 73, 88, 89), (67, 66, 81, 82), (79, 78, 93, 94), (87, 86, 101, 102), (80, 79, 94, 95), (88, 87, 102, 103), (81, 80, 95, 96), (89, 88, 103, 104), (82, 81, 96, 97), (75, 300, 90), (481, 89, 104), (83, 82, 97, 98), (76, 75, 90, 91), (84, 83, 98, 99), (77, 76, 91, 92), (85, 84, 99, 100), (78, 77, 92, 93), (86, 85, 100, 101), (98, 97, 112, 113), (91, 90, 105, 106), (99, 98, 113, 114), (92, 91, 106, 107), (100, 99, 114, 115), (93, 92, 107, 108), (101, 100, 115, 116), (94, 93, 108, 109), (102, 101, 116, 117), (95, 94, 109, 110), (103, 102, 117, 118), (96, 95, 110, 111), (104, 103, 118, 119), (97, 96, 111, 112), (90, 300, 105), (481, 104, 119), (117, 116, 131, 132), (110, 109, 124, 125), (118, 117, 132, 133), (111, 110, 125, 126), (119, 118, 133, 134), (112, 111, 126, 127), (105, 300, 120), (481, 119, 134), (113, 112, 127, 128), (106, 105, 120, 121), (114, 113, 128, 129), (107, 106, 121, 122), (115, 114, 129, 130), (108, 107, 122, 123), (116, 115, 130, 131), (109, 108, 123, 124), (121, 120, 135, 136), (129, 128, 143, 144), (122, 121, 136, 137), (130, 129, 144, 145), (123, 122, 137, 138), (131, 130, 145, 146), (124, 123, 138, 139), (132, 131, 146, 147), (125, 124, 139, 140), (133, 132, 147, 148), (126, 125, 140, 141), (134, 133, 148, 149), (127, 126, 141, 142), (120, 300, 135), (481, 134, 149), (128, 127, 142, 143), (140, 139, 154, 155), (148, 147, 162, 163), (141, 140, 155, 156), (149, 148, 163, 164), (142, 141, 156, 157), (135, 300, 150), (481, 149, 164), (143, 142, 157, 158), (136, 135, 150, 151), (144, 143, 158, 159), (137, 136, 151, 152), (145, 144, 159, 160), (138, 137, 152, 153), (146, 145, 160, 161), (139, 138, 153, 154), (147, 146, 161, 162), (159, 158, 173, 174), (152, 151, 166, 167), (160, 159, 174, 175), (153, 152, 167, 168), (161, 160, 175, 176), (154, 153, 168, 169), (162, 161, 176, 177), (155, 154, 169, 170), (163, 162, 177, 178), (156, 155, 170, 171), (164, 163, 178, 179), (157, 156, 171, 172), (150, 300, 165), (481, 164, 179), (158, 157, 172, 173), (151, 150, 165, 166), (178, 177, 192, 193), (171, 170, 185, 186), (179, 178, 193, 194), (172, 171, 186, 187), (165, 300, 180), (481, 179, 194), (173, 172, 187, 188), (166, 165, 180, 181), (174, 173, 188, 189), (167, 166, 181, 182), (175, 174, 189, 190), (168, 167, 182, 183), (176, 175, 190, 191), (169, 168, 183, 184), (177, 176, 191, 192), (170, 169, 184, 185), (190, 189, 204, 205), (183, 182, 197, 198), (191, 190, 205, 206), (184, 183, 198, 199), (192, 191, 206, 207), (185, 184, 199, 200), (193, 192, 207, 208), (186, 185, 200, 201), (194, 193, 208, 209), (187, 186, 201, 202), (180, 300, 195), (481, 194, 209), (188, 187, 202, 203), (181, 180, 195, 196), (189, 188, 203, 204), (182, 181, 196, 197), (209, 208, 223, 224), (202, 201, 216, 217), (195, 300, 210), (481, 209, 224), (203, 202, 217, 218), (196, 195, 210, 211), (204, 203, 218, 219), (197, 196, 211, 212), (205, 204, 219, 220), (198, 197, 212, 213), (206, 205, 220, 221), (199, 198, 213, 214), (207, 206, 221, 222), (200, 199, 214, 215), (208, 207, 222, 223), (201, 200, 215, 216), (213, 212, 227, 228), (221, 220, 235, 236), (214, 213, 228, 229), (222, 221, 236, 237), (215, 214, 229, 230), (223, 222, 237, 238), (216, 215, 230, 231), (224, 223, 238, 239), (217, 216, 231, 232), (210, 300, 225), (481, 224, 239), (218, 217, 232, 233), (211, 210, 225, 226), (219, 218, 233, 234), (212, 211, 226, 227), (220, 219, 234, 235), (232, 231, 246, 247), (225, 300, 240), (481, 239, 254), (233, 232, 247, 248), (226, 225, 240, 241), (234, 233, 248, 249), (227, 226, 241, 242), (235, 234, 249, 250), (228, 227, 242, 243), (236, 235, 250, 251), (229, 228, 243, 244), (237, 236, 251, 252), (230, 229, 244, 245), (238, 237, 252, 253), (231, 230, 245, 246), (239, 238, 253, 254), (251, 250, 265, 266), (244, 243, 258, 259), (252, 251, 266, 267), (245, 244, 259, 260), (253, 252, 267, 268), (246, 245, 260, 261), (254, 253, 268, 269), (247, 246, 261, 262), (240, 300, 255), (481, 254, 269), (248, 247, 262, 263), (241, 240, 255, 256), (249, 248, 263, 264), (242, 241, 256, 257), (250, 249, 264, 265), (243, 242, 257, 258), (255, 300, 270), (481, 269, 284), (263, 262, 277, 278), (256, 255, 270, 271), (264, 263, 278, 279), (257, 256, 271, 272), (265, 264, 279, 280), (258, 257, 272, 273), (266, 265, 280, 281), (259, 258, 273, 274), (267, 266, 281, 282), (260, 259, 274, 275), (268, 267, 282, 283), (261, 260, 275, 276), (269, 268, 283, 284), (262, 261, 276, 277), (274, 273, 288, 289), (282, 281, 296, 297), (275, 274, 289, 290), (283, 282, 297, 298), (276, 275, 290, 291), (284, 283, 298, 299), (277, 276, 291, 292), (270, 300, 285), (481, 284, 299), (278, 277, 292, 293), (271, 270, 285, 286), (279, 278, 293, 294), (272, 271, 286, 287), (280, 279, 294, 295), (273, 272, 287, 288), (281, 280, 295, 296), (293, 292, 308, 309), (286, 285, 301, 302), (294, 293, 309, 310), (287, 286, 302, 303), (295, 294, 310, 311), (288, 287, 303, 304), (296, 295, 311, 312), (289, 288, 304, 305), (297, 296, 312, 313), (290, 289, 305, 306), (298, 297, 313, 314), (291, 290, 306, 307), (299, 298, 314, 315), (292, 291, 307, 308), (285, 300, 301), (481, 299, 315), (313, 312, 327, 328), (306, 305, 320, 321), (314, 313, 328, 329), (307, 306, 321, 322), (315, 314, 329, 330), (308, 307, 322, 323), (301, 300, 316), (481, 315, 330), (309, 308, 323, 324), (302, 301, 316, 317), (310, 309, 324, 325), (303, 302, 317, 318), (311, 310, 325, 326), (304, 303, 318, 319), (312, 311, 326, 327), (305, 304, 319, 320), (325, 324, 339, 340), (318, 317, 332, 333), (326, 325, 340, 341), (319, 318, 333, 334), (327, 326, 341, 342), (320, 319, 334, 335), (328, 327, 342, 343), (321, 320, 335, 336), (329, 328, 343, 344), (322, 321, 336, 337), (330, 329, 344, 345), (323, 322, 337, 338), (316, 300, 331), (481, 330, 345), (324, 323, 338, 339), (317, 316, 331, 332), (344, 343, 358, 359), (337, 336, 351, 352), (345, 344, 359, 360), (338, 337, 352, 353), (331, 300, 346), (481, 345, 360), (339, 338, 353, 354), (332, 331, 346, 347), (340, 339, 354, 355), (333, 332, 347, 348), (341, 340, 355, 356), (334, 333, 348, 349), (342, 341, 356, 357), (335, 334, 349, 350), (343, 342, 357, 358), (336, 335, 350, 351), (348, 347, 362, 363), (356, 355, 370, 371), (349, 348, 363, 364), (357, 356, 371, 372), (350, 349, 364, 365), (358, 357, 372, 373), (351, 350, 365, 366), (359, 358, 373, 374), (352, 351, 366, 367), (360, 359, 374, 375), (353, 352, 367, 368), (346, 300, 361), (481, 360, 375), (354, 353, 368, 369), (347, 346, 361, 362), (355, 354, 369, 370), (367, 366, 381, 382), (375, 374, 389, 390), (368, 367, 382, 383), (361, 300, 376), (481, 375, 390), (369, 368, 383, 384), (362, 361, 376, 377), (370, 369, 384, 385), (363, 362, 377, 378), (371, 370, 385, 386), (364, 363, 378, 379), (372, 371, 386, 387), (365, 364, 379, 380), (373, 372, 387, 388), (366, 365, 380, 381), (374, 373, 388, 389), (386, 385, 400, 401), (379, 378, 393, 394), (387, 386, 401, 402), (380, 379, 394, 395), (388, 387, 402, 403), (381, 380, 395, 396), (389, 388, 403, 404), (382, 381, 396, 397), (390, 389, 404, 405), (383, 382, 397, 398), (376, 300, 391), (481, 390, 405), (384, 383, 398, 399), (377, 376, 391, 392), (385, 384, 399, 400), (378, 377, 392, 393), (405, 404, 419, 420), (398, 397, 412, 413), (391, 300, 406), (481, 405, 420), (399, 398, 413, 414), (392, 391, 406, 407), (400, 399, 414, 415), (393, 392, 407, 408), (401, 400, 415, 416), (394, 393, 408, 409), (402, 401, 416, 417), (395, 394, 409, 410), (403, 402, 417, 418), (396, 395, 410, 411), (404, 403, 418, 419), (397, 396, 411, 412), (409, 408, 423, 424), (417, 416, 431, 432), (410, 409, 424, 425), (418, 417, 432, 433), (411, 410, 425, 426), (419, 418, 433, 434), (412, 411, 426, 427), (420, 419, 434, 435), (413, 412, 427, 428), (406, 300, 421), (481, 420, 435), (414, 413, 428, 429), (407, 406, 421, 422), (415, 414, 429, 430), (408, 407, 422, 423), (416, 415, 430, 431), (428, 427, 442, 443), (421, 300, 436), (481, 435, 450), (429, 428, 443, 444), (422, 421, 436, 437), (430, 429, 444, 445), (423, 422, 437, 438), (431, 430, 445, 446), (424, 423, 438, 439), (432, 431, 446, 447), (425, 424, 439, 440), (433, 432, 447, 448), (426, 425, 440, 441), (434, 433, 448, 449), (427, 426, 441, 442), (435, 434, 449, 450), (447, 446, 461, 462), (440, 439, 454, 455), (448, 447, 462, 463), (441, 440, 455, 456), (449, 448, 463, 464), (442, 441, 456, 457), (450, 449, 464, 465), (443, 442, 457, 458), (436, 300, 451), (481, 450, 465), (444, 443, 458, 459), (437, 436, 451, 452), (445, 444, 459, 460), (438, 437, 452, 453), (446, 445, 460, 461), (439, 438, 453, 454), (481, 465, 480), (459, 458, 473, 474), (452, 451, 466, 467), (460, 459, 474, 475), (453, 452, 467, 468), (461, 460, 475, 476), (454, 453, 468, 469), (462, 461, 476, 477), (455, 454, 469, 470), (463, 462, 477, 478), (456, 455, 470, 471), (464, 463, 478, 479), (457, 456, 471, 472), (465, 464, 479, 480), (458, 457, 472, 473), (451, 300, 466), (948, 782, 482), (963, 962, 496), (956, 955, 489, 490), (949, 948, 482, 483), (957, 956, 490, 491), (950, 949, 483, 484), (958, 957, 491, 492), (951, 950, 484, 485), (959, 958, 492, 493), (952, 951, 485, 486), (960, 959, 493, 494), (953, 952, 486, 487), (961, 960, 494, 495), (954, 953, 487, 488), (962, 961, 495, 496), (955, 954, 488, 489), (488, 487, 502, 503), (496, 495, 510, 511), (489, 488, 503, 504), (482, 782, 497), (963, 496, 511), (490, 489, 504, 505), (483, 482, 497, 498), (491, 490, 505, 506), (484, 483, 498, 499), (492, 491, 506, 507), (485, 484, 499, 500), (493, 492, 507, 508), (486, 485, 500, 501), (494, 493, 508, 509), (487, 486, 501, 502), (495, 494, 509, 510), (507, 506, 521, 522), (500, 499, 514, 515), (508, 507, 522, 523), (501, 500, 515, 516), (509, 508, 523, 524), (502, 501, 516, 517), (510, 509, 524, 525), (503, 502, 517, 518), (511, 510, 525, 526), (504, 503, 518, 519), (497, 782, 512), (963, 511, 526), (505, 504, 519, 520), (498, 497, 512, 513), (506, 505, 520, 521), (499, 498, 513, 514), (526, 525, 540, 541), (519, 518, 533, 534), (512, 782, 527), (963, 526, 541), (520, 519, 534, 535), (513, 512, 527, 528), (521, 520, 535, 536), (514, 513, 528, 529), (522, 521, 536, 537), (515, 514, 529, 530), (523, 522, 537, 538), (516, 515, 530, 531), (524, 523, 538, 539), (517, 516, 531, 532), (525, 524, 539, 540), (518, 517, 532, 533), (538, 537, 552, 553), (531, 530, 545, 546), (539, 538, 553, 554), (532, 531, 546, 547), (540, 539, 554, 555), (533, 532, 547, 548), (541, 540, 555, 556), (534, 533, 548, 549), (527, 782, 542), (963, 541, 556), (535, 534, 549, 550), (528, 527, 542, 543), (536, 535, 550, 551), (529, 528, 543, 544), (537, 536, 551, 552), (530, 529, 544, 545), (542, 782, 557), (963, 556, 571), (550, 549, 564, 565), (543, 542, 557, 558), (551, 550, 565, 566), (544, 543, 558, 559), (552, 551, 566, 567), (545, 544, 559, 560), (553, 552, 567, 568), (546, 545, 560, 561), (554, 553, 568, 569), (547, 546, 561, 562), (555, 554, 569, 570), (548, 547, 562, 563), (556, 555, 570, 571), (549, 548, 563, 564), (561, 560, 575, 576), (569, 568, 583, 584), (562, 561, 576, 577), (570, 569, 584, 585), (563, 562, 577, 578), (571, 570, 585, 586), (564, 563, 578, 579), (557, 782, 572), (963, 571, 586), (565, 564, 579, 580), (558, 557, 572, 573), (566, 565, 580, 581), (559, 558, 573, 574), (567, 566, 581, 582), (560, 559, 574, 575), (568, 567, 582, 583), (580, 579, 594, 595), (573, 572, 587, 588), (581, 580, 595, 596), (574, 573, 588, 589), (582, 581, 596, 597), (575, 574, 589, 590), (583, 582, 597, 598), (576, 575, 590, 591), (584, 583, 598, 599), (577, 576, 591, 592), (585, 584, 599, 600), (578, 577, 592, 593), (586, 585, 600, 601), (579, 578, 593, 594), (572, 782, 587), (963, 586, 601), (599, 598, 613, 614), (592, 591, 606, 607), (600, 599, 614, 615), (593, 592, 607, 608), (601, 600, 615, 616), (594, 593, 608, 609), (587, 782, 602), (963, 601, 616), (595, 594, 609, 610), (588, 587, 602, 603), (596, 595, 610, 611), (589, 588, 603, 604), (597, 596, 611, 612), (590, 589, 604, 605), (598, 597, 612, 613), (591, 590, 605, 606), (603, 602, 617, 618), (611, 610, 625, 626), (604, 603, 618, 619), (612, 611, 626, 627), (605, 604, 619, 620), (613, 612, 627, 628), (606, 605, 620, 621), (614, 613, 628, 629), (607, 606, 621, 622), (615, 614, 629, 630), (608, 607, 622, 623), (616, 615, 630, 631), (609, 608, 623, 624), (602, 782, 617), (963, 616, 631), (610, 609, 624, 625), (622, 621, 636, 637), (630, 629, 644, 645), (623, 622, 637, 638), (631, 630, 645, 646), (624, 623, 638, 639), (617, 782, 632), (963, 631, 646), (625, 624, 639, 640), (618, 617, 632, 633), (626, 625, 640, 641), (619, 618, 633, 634), (627, 626, 641, 642), (620, 619, 634, 635), (628, 627, 642, 643), (621, 620, 635, 636), (629, 628, 643, 644), (641, 640, 655, 656), (634, 633, 648, 649), (642, 641, 656, 657), (635, 634, 649, 650), (643, 642, 657, 658), (636, 635, 650, 651), (644, 643, 658, 659), (637, 636, 651, 652), (645, 644, 659, 660), (638, 637, 652, 653), (646, 645, 660, 661), (639, 638, 653, 654), (632, 782, 647), (963, 646, 661), (640, 639, 654, 655), (633, 632, 647, 648), (660, 659, 674, 675), (653, 652, 667, 668), (661, 660, 675, 676), (654, 653, 668, 669), (647, 782, 662), (963, 661, 676), (655, 654, 669, 670), (648, 647, 662, 663), (656, 655, 670, 671), (649, 648, 663, 664), (657, 656, 671, 672), (650, 649, 664, 665), (658, 657, 672, 673), (651, 650, 665, 666), (659, 658, 673, 674), (652, 651, 666, 667), (672, 671, 686, 687), (665, 664, 679, 680), (673, 672, 687, 688), (666, 665, 680, 681), (674, 673, 688, 689), (667, 666, 681, 682), (675, 674, 689, 690), (668, 667, 682, 683), (676, 675, 690, 691), (669, 668, 683, 684), (662, 782, 677), (963, 676, 691), (670, 669, 684, 685), (663, 662, 677, 678), (671, 670, 685, 686), (664, 663, 678, 679), (691, 690, 705, 706), (684, 683, 698, 699), (677, 782, 692), (963, 691, 706), (685, 684, 699, 700), (678, 677, 692, 693), (686, 685, 700, 701), (679, 678, 693, 694), (687, 686, 701, 702), (680, 679, 694, 695), (688, 687, 702, 703), (681, 680, 695, 696), (689, 688, 703, 704), (682, 681, 696, 697), (690, 689, 704, 705), (683, 682, 697, 698), (695, 694, 709, 710), (703, 702, 717, 718), (696, 695, 710, 711), (704, 703, 718, 719), (697, 696, 711, 712), (705, 704, 719, 720), (698, 697, 712, 713), (706, 705, 720, 721), (699, 698, 713, 714), (692, 782, 707), (963, 706, 721), (700, 699, 714, 715), (693, 692, 707, 708), (701, 700, 715, 716), (694, 693, 708, 709), (702, 701, 716, 717), (714, 713, 728, 729), (707, 782, 722), (963, 721, 736), (715, 714, 729, 730), (708, 707, 722, 723), (716, 715, 730, 731), (709, 708, 723, 724), (717, 716, 731, 732), (710, 709, 724, 725), (718, 717, 732, 733), (711, 710, 725, 726), (719, 718, 733, 734), (712, 711, 726, 727), (720, 719, 734, 735), (713, 712, 727, 728), (721, 720, 735, 736), (733, 732, 747, 748), (726, 725, 740, 741), (734, 733, 748, 749), (727, 726, 741, 742), (735, 734, 749, 750), (728, 727, 742, 743), (736, 735, 750, 751), (729, 728, 743, 744), (722, 782, 737), (963, 736, 751), (730, 729, 744, 745), (723, 722, 737, 738), (731, 730, 745, 746), (724, 723, 738, 739), (732, 731, 746, 747), (725, 724, 739, 740), (737, 782, 752), (963, 751, 766), (745, 744, 759, 760), (738, 737, 752, 753), (746, 745, 760, 761), (739, 738, 753, 754), (747, 746, 761, 762), (740, 739, 754, 755), (748, 747, 762, 763), (741, 740, 755, 756), (749, 748, 763, 764), (742, 741, 756, 757), (750, 749, 764, 765), (743, 742, 757, 758), (751, 750, 765, 766), (744, 743, 758, 759), (756, 755, 770, 771), (764, 763, 778, 779), (757, 756, 771, 772), (765, 764, 779, 780), (758, 757, 772, 773), (766, 765, 780, 781), (759, 758, 773, 774), (752, 782, 767), (963, 766, 781), (760, 759, 774, 775), (753, 752, 767, 768), (761, 760, 775, 776), (754, 753, 768, 769), (762, 761, 776, 777), (755, 754, 769, 770), (763, 762, 777, 778), (775, 774, 790, 791), (768, 767, 783, 784), (776, 775, 791, 792), (769, 768, 784, 785), (777, 776, 792, 793), (770, 769, 785, 786), (778, 777, 793, 794), (771, 770, 786, 787), (779, 778, 794, 795), (772, 771, 787, 788), (780, 779, 795, 796), (773, 772, 788, 789), (781, 780, 796, 797), (774, 773, 789, 790), (767, 782, 783), (963, 781, 797), (795, 794, 809, 810), (788, 787, 802, 803), (796, 795, 810, 811), (789, 788, 803, 804), (797, 796, 811, 812), (790, 789, 804, 805), (783, 782, 798), (963, 797, 812), (791, 790, 805, 806), (784, 783, 798, 799), (792, 791, 806, 807), (785, 784, 799, 800), (793, 792, 807, 808), (786, 785, 800, 801), (794, 793, 808, 809), (787, 786, 801, 802), (807, 806, 821, 822), (800, 799, 814, 815), (808, 807, 822, 823), (801, 800, 815, 816), (809, 808, 823, 824), (802, 801, 816, 817), (810, 809, 824, 825), (803, 802, 817, 818), (811, 810, 825, 826), (804, 803, 818, 819), (812, 811, 826, 827), (805, 804, 819, 820), (798, 782, 813), (963, 812, 827), (806, 805, 820, 821), (799, 798, 813, 814), (826, 825, 840, 841), (819, 818, 833, 834), (827, 826, 841, 842), (820, 819, 834, 835), (813, 782, 828), (963, 827, 842), (821, 820, 835, 836), (814, 813, 828, 829), (822, 821, 836, 837), (815, 814, 829, 830), (823, 822, 837, 838), (816, 815, 830, 831), (824, 823, 838, 839), (817, 816, 831, 832), (825, 824, 839, 840), (818, 817, 832, 833), (830, 829, 844, 845), (838, 837, 852, 853), (831, 830, 845, 846), (839, 838, 853, 854), (832, 831, 846, 847), (840, 839, 854, 855), (833, 832, 847, 848), (841, 840, 855, 856), (834, 833, 848, 849), (842, 841, 856, 857), (835, 834, 849, 850), (828, 782, 843), (963, 842, 857), (836, 835, 850, 851), (829, 828, 843, 844), (837, 836, 851, 852), (849, 848, 863, 864), (857, 856, 871, 872), (850, 849, 864, 865), (843, 782, 858), (963, 857, 872), (851, 850, 865, 866), (844, 843, 858, 859), (852, 851, 866, 867), (845, 844, 859, 860), (853, 852, 867, 868), (846, 845, 860, 861), (854, 853, 868, 869), (847, 846, 861, 862), (855, 854, 869, 870), (848, 847, 862, 863), (856, 855, 870, 871), (868, 867, 882, 883), (861, 860, 875, 876), (869, 868, 883, 884), (862, 861, 876, 877), (870, 869, 884, 885), (863, 862, 877, 878), (871, 870, 885, 886), (864, 863, 878, 879), (872, 871, 886, 887), (865, 864, 879, 880), (858, 782, 873), (963, 872, 887), (866, 865, 880, 881), (859, 858, 873, 874), (867, 866, 881, 882), (860, 859, 874, 875), (887, 886, 901, 902), (880, 879, 894, 895), (873, 782, 888), (963, 887, 902), (881, 880, 895, 896), (874, 873, 888, 889), (882, 881, 896, 897), (875, 874, 889, 890), (883, 882, 897, 898), (876, 875, 890, 891), (884, 883, 898, 899), (877, 876, 891, 892), (885, 884, 899, 900), (878, 877, 892, 893), (886, 885, 900, 901), (879, 878, 893, 894), (891, 890, 905, 906), (899, 898, 913, 914), (892, 891, 906, 907), (900, 899, 914, 915), (893, 892, 907, 908), (901, 900, 915, 916), (894, 893, 908, 909), (902, 901, 916, 917), (895, 894, 909, 910), (888, 782, 903), (963, 902, 917), (896, 895, 910, 911), (889, 888, 903, 904), (897, 896, 911, 912), (890, 889, 904, 905), (898, 897, 912, 913), (910, 909, 924, 925), (903, 782, 918), (963, 917, 932), (911, 910, 925, 926), (904, 903, 918, 919), (912, 911, 926, 927), (905, 904, 919, 920), (913, 912, 927, 928), (906, 905, 920, 921), (914, 913, 928, 929), (907, 906, 921, 922), (915, 914, 929, 930), (908, 907, 922, 923), (916, 915, 930, 931), (909, 908, 923, 924), (917, 916, 931, 932), (929, 928, 943, 944), (922, 921, 936, 937), (930, 929, 944, 945), (923, 922, 937, 938), (931, 930, 945, 946), (924, 923, 938, 939), (932, 931, 946, 947), (925, 924, 939, 940), (918, 782, 933), (963, 932, 947), (926, 925, 940, 941), (919, 918, 933, 934), (927, 926, 941, 942), (920, 919, 934, 935), (928, 927, 942, 943), (921, 920, 935, 936), (963, 947, 962), (941, 940, 955, 956), (934, 933, 948, 949), (942, 941, 956, 957), (935, 934, 949, 950), (943, 942, 957, 958), (936, 935, 950, 951), (944, 943, 958, 959), (937, 936, 951, 952), (945, 944, 959, 960), (938, 937, 952, 953), (946, 945, 960, 961), (939, 938, 953, 954), (947, 946, 961, 962), (940, 939, 954, 955), (933, 782, 948), (968, 1170, 979, 980), (1168, 964, 973, 974), (965, 1168, 974, 975), (970, 969, 981, 982), (1169, 965, 975, 976), (1171, 970, 982, 983), (966, 1169, 976, 977), (1165, 1171, 1193, 1192), (967, 966, 977, 978), (972, 971, 984, 985), (1170, 967, 978, 979), (985, 984, 997, 998), (979, 978, 991, 992), (980, 979, 992, 993), (994, 993, 1006, 1007), (974, 973, 986, 987), (975, 974, 987, 988), (982, 981, 994, 995), (976, 975, 988, 989), (983, 982, 995, 996), (977, 976, 989, 990), (984, 1191, 983, 996, 997), (978, 977, 990, 991), (988, 987, 1000, 1001), (995, 994, 1007, 1008), (989, 988, 1001, 1002), (996, 995, 1008, 1009), (990, 989, 1002, 1003), (997, 996, 1009, 1010), (991, 990, 1003, 1004), (998, 997, 1010, 1011), (992, 991, 1004, 1005), (993, 992, 1005, 1006), (1007, 1006, 1019, 1020), (987, 986, 999, 1000), (1006, 1174, 1200, 1195), (1005, 1004, 1172, 1173), (1020, 1019, 1032, 1033), (1000, 999, 1012, 1013), (1001, 1000, 1013, 1014), (1008, 1007, 1020, 1021), (1002, 1001, 1014, 1015), (1009, 1008, 1021, 1022), (1003, 1002, 1015, 1016), (1010, 1009, 1022, 1023), (1004, 1003, 1016, 1017), (1011, 1010, 1023, 1024), (1021, 1020, 1033, 1034), (1015, 1014, 1027, 1028), (1022, 1021, 1034, 1035), (1016, 1015, 1028, 1029), (1023, 1022, 1035, 1036), (1017, 1016, 1029, 1030), (1024, 1023, 1036, 1037), (1018, 1017, 1030, 1031), (1019, 1018, 1031, 1032), (1033, 1032, 1045, 1046), (1013, 1012, 1025, 1026), (1014, 1013, 1026, 1027), (1032, 1031, 1044, 1045), (1046, 1045, 1058, 1059), (1026, 1025, 1038, 1039), (1027, 1026, 1039, 1040), (1034, 1033, 1046, 1047), (1028, 1027, 1040, 1041), (1035, 1034, 1047, 1048), (1029, 1028, 1041, 1042), (1036, 1035, 1048, 1049), (1030, 1029, 1042, 1043), (1037, 1036, 1049, 1050), (1031, 1030, 1043, 1044), (1087, 1086, 1085, 1098, 1099, 1100), (1042, 1041, 1054, 1055), (1049, 1048, 1061, 1062), (1043, 1042, 1055, 1056), (1101, 1102, 1183, 1182), (1044, 1043, 1056, 1057), (1045, 1044, 1057, 1058), (1059, 1058, 1071, 1072), (1039, 1038, 1051, 1052), (1040, 1039, 1052, 1053), (1041, 1040, 1053, 1054), (1072, 1071, 1084, 1085), (1052, 1051, 1064, 1065), (1053, 1052, 1065, 1066), (1060, 1059, 1072, 1073), (1054, 1053, 1066, 1067), (1061, 1060, 1073, 1074), (1055, 1054, 1067, 1068), (1062, 1061, 1074, 1075), (1056, 1055, 1068, 1069), (1063, 1062, 1075, 1076), (1057, 1056, 1069, 1070), (1058, 1057, 1070, 1071), (1068, 1067, 1080, 1081), (1075, 1074, 1087, 1088), (1069, 1068, 1081, 1082), (1076, 1075, 1088, 1089), (1070, 1069, 1082, 1083), (1071, 1070, 1083, 1084), (1085, 1084, 1097, 1098), (1065, 1064, 1077, 1078), (1066, 1065, 1078, 1079), (1073, 1072, 1085, 1086), (1067, 1066, 1079, 1080), (1074, 1073, 1086, 1087), (1098, 1097, 1110, 1111), (1078, 1077, 1090, 1091), (1079, 1078, 1091, 1092), (1080, 1079, 1092, 1093), (1081, 1080, 1093, 1094), (1088, 1087, 1100, 1101), (1082, 1081, 1094, 1095), (1088, 1101, 1182, 1202, 1203, 1204, 1180), (1083, 1082, 1095, 1096), (1084, 1083, 1096, 1097), (1101, 1100, 1113, 1114), (1095, 1094, 1107, 1108), (1102, 1101, 1114, 1115), (1096, 1095, 1108, 1109), (1097, 1096, 1109, 1110), (1110, 1123, 1124, 1111), (1091, 1090, 1103, 1104), (1092, 1091, 1104, 1105), (1099, 1098, 1111, 1112), (1093, 1092, 1105, 1106), (1100, 1099, 1112, 1113), (1094, 1093, 1106, 1107), (1104, 1103, 1116, 1117), (1124, 1123, 1136, 1137), (1105, 1104, 1117, 1118), (1112, 1111, 1124, 1125), (1106, 1105, 1118, 1119), (1113, 1112, 1125, 1126), (1107, 1106, 1119, 1120), (1114, 1113, 1126, 1127), (1108, 1107, 1120, 1121), (1115, 1114, 1127, 1128), (1121, 1120, 1133, 1134), (1128, 1127, 1140, 1141), (1121, 1134, 1187), (1135, 1136, 1190, 1188), (1136, 1149, 1150, 1137), (1117, 1116, 1129, 1130), (1118, 1117, 1130, 1131), (1125, 1124, 1137, 1138), (1119, 1118, 1131, 1132), (1126, 1125, 1138, 1139), (1120, 1119, 1132, 1133), (1127, 1126, 1139, 1140), (1150, 1149, 1162, 1163), (1131, 1130, 1143, 1144), (1138, 1137, 1150, 1151), (1132, 1131, 1144, 1145), (1139, 1138, 1151, 1152), (1133, 1132, 1145, 1146), (1140, 1139, 1152, 1153), (1134, 1133, 1146, 1147), (1141, 1140, 1153, 1154), (1135, 1134, 1147, 1148), (1136, 1135, 1148, 1149), (1232, 1231, 1245, 1244, 1243, 1242, 1230, 1241, 1240, 1239, 1238, 1237, 1236, 1235, 1234, 1233), (1130, 1129, 1142, 1143), (1154, 1153, 1166, 1167), (1148, 1147, 1160, 1161), (1149, 1148, 1161, 1162), (1089, 1181, 1207, 1206, 1205, 1183, 1102, 1115, 1128, 1141, 1154, 1167, 972, 985, 998, 1011, 1024, 1037, 1050, 1177, 1208, 1209, 1210, 1179, 1063, 1076), (1163, 1162, 968, 969), (1143, 1142, 1155, 1156), (1144, 1143, 1156, 1157), (1151, 1150, 1163, 1164), (1145, 1144, 1157, 1158), (1152, 1151, 1164, 1165), (1146, 1145, 1158, 1159), (1153, 1152, 1165, 1192, 1166), (1147, 1146, 1159, 1160), (1164, 1163, 969, 970), (1158, 1157, 965, 1169), (1165, 1164, 970, 1171), (1159, 1158, 1169, 966), (1160, 1159, 966, 967), (1167, 1166, 971, 972), (1161, 1160, 967, 1170), (1162, 1161, 1170, 968), (969, 968, 980, 981), (1156, 1155, 964, 1168), (1157, 1156, 1168, 965), (1174, 1173, 1175), (1017, 1018, 1173, 1172), (1006, 1005, 1173, 1174), (1018, 1019, 1175, 1173), (1004, 1017, 1172), (1109, 1108, 1121, 1122), (1110, 1109, 1122, 1123), (1050, 1049, 1176, 1177), (1062, 1063, 1179, 1178), (1047, 1046, 1059, 1060, 1061, 1048), (1049, 1062, 1178, 1211, 1212, 1213, 1176), (971, 1166, 1186, 1184), (984, 971, 1184, 1185), (1189, 1188, 1190), (1123, 1122, 1188, 1189), (1134, 1135, 1188, 1187), (1122, 1121, 1187, 1188), (1136, 1123, 1198, 1196), (1089, 1088, 1180, 1181), (1193, 1171, 983, 1191), (1166, 1192, 1186), (1184, 1186, 1192, 1193), (1185, 1184, 1193, 1191), (1191, 984, 1185), (1194, 1195, 1200, 1199), (1201, 1197, 1196, 1198), (1123, 1189, 1201, 1198), (1174, 1175, 1199, 1200), (1019, 1006, 1195, 1194), (1175, 1019, 1194, 1199), (1190, 1136, 1196, 1197), (1189, 1190, 1197, 1201), (981, 980, 993, 994), (1206, 1203, 1202, 1205), (1181, 1180, 1204, 1207), (1207, 1204, 1203, 1206), (1210, 1209, 1212, 1211), (1208, 1177, 1176, 1213), (1209, 1208, 1213, 1212), (1179, 1210, 1211, 1178), (1205, 1202, 1182, 1183), (1142, 1228, 1229, 1155), (1129, 1227, 1228, 1142), (1116, 1226, 1227, 1129), (1077, 1224, 1225, 1090), (1064, 1223, 1224, 1077), (1051, 1222, 1223, 1064), (1038, 1221, 1222, 1051), (1025, 1220, 1221, 1038), (1012, 1219, 1220, 1025), (999, 1218, 1219, 1012), (986, 1217, 1218, 999), (973, 1216, 1217, 986), (964, 1215, 1216, 973), (1155, 1229, 1215, 964), (1090, 1225, 1214, 1103), (1103, 1214, 1226, 1116), (1228, 1244, 1245, 1229), (1227, 1243, 1244, 1228), (1226, 1242, 1243, 1227), (1224, 1240, 1241, 1225), (1223, 1239, 1240, 1224), (1222, 1238, 1239, 1223), (1221, 1237, 1238, 1222), (1220, 1236, 1237, 1221), (1219, 1235, 1236, 1220), (1218, 1234, 1235, 1219), (1217, 1233, 1234, 1218), (1216, 1232, 1233, 1217), (1215, 1231, 1232, 1216), (1229, 1245, 1231, 1215), (1225, 1241, 1230, 1214), (1214, 1230, 1242, 1226)])
me_sphere.use_remesh_preserve_volume = False
me_sphere.use_remesh_preserve_attributes = False
me_sphere.use_mirror_vertex_groups = False
me_sphere.update()

# ---- objects
ob_penguin = bpy.data.objects.new('Penguin', me_sphere)

# ---- transforms, parenting, visibility, modifiers, constraints
ob_penguin.location = (0.0, 0.0, 0.0)
ob_penguin.scale = (1.0, 1.0, 2.0)
ob_penguin.lineart.crease_threshold = 0.0
_m = ob_penguin.modifiers.new('Subsurf', 'SUBSURF')
_m.show_render = False
_m.uv_smooth = 'PRESERVE_CORNERS'
_m.levels = 4
_m.render_levels = 4
_m.show_only_control_edges = False

# ---- collection membership
col_collection_1.objects.link(ob_penguin)

# ---- scene / render settings (as saved in the file)
scene.frame_start = 1; scene.frame_end = 250; scene.frame_set(1)
scene.render.engine = 'BLENDER_EEVEE_NEXT'
scene.render.resolution_percentage = 50
scene.render.dither_intensity = 0.0
scene.cycles.use_denoising = False
scene.cycles.samples = 128
scene.cycles.sampling_pattern = 'TABULATED_SOBOL'
scene.cycles.light_sampling_threshold = 0.0
scene.cycles.use_adaptive_sampling = False
scene.cycles.use_light_tree = False
scene.cycles.blur_glossy = 0.0
scene.cycles.sample_clamp_indirect = 0.0
scene.view_settings.view_transform = 'Standard'
bpy.context.view_layer.update()

# ---- added for rendering (the .blend has no active camera and no usable light): camera, sun
cam_auto = bpy.data.cameras.new('AutoCamera')
cam_auto.lens = 50.0
cam_auto.sensor_width = 36.0
cam_auto.clip_end = 1000.0
ob_auto_camera = bpy.data.objects.new('AutoCamera', cam_auto)
scene.collection.objects.link(ob_auto_camera)
ob_auto_camera.location = (5.08827, -6.09077, 4.58981)
ob_auto_camera.rotation_euler = (1.09748, -7.21219e-08, 0.694738)
scene.camera = ob_auto_camera
light_auto_sun = bpy.data.lights.new('AutoSun', 'SUN')
light_auto_sun.energy = 3.0
light_auto_sun.angle = 0.0523599
ob_auto_sun = bpy.data.objects.new('AutoSun', light_auto_sun)
scene.collection.objects.link(ob_auto_sun)
ob_auto_sun.rotation_euler = (0.872665, 0.174533, 0.523599)
bpy.context.view_layer.update()
